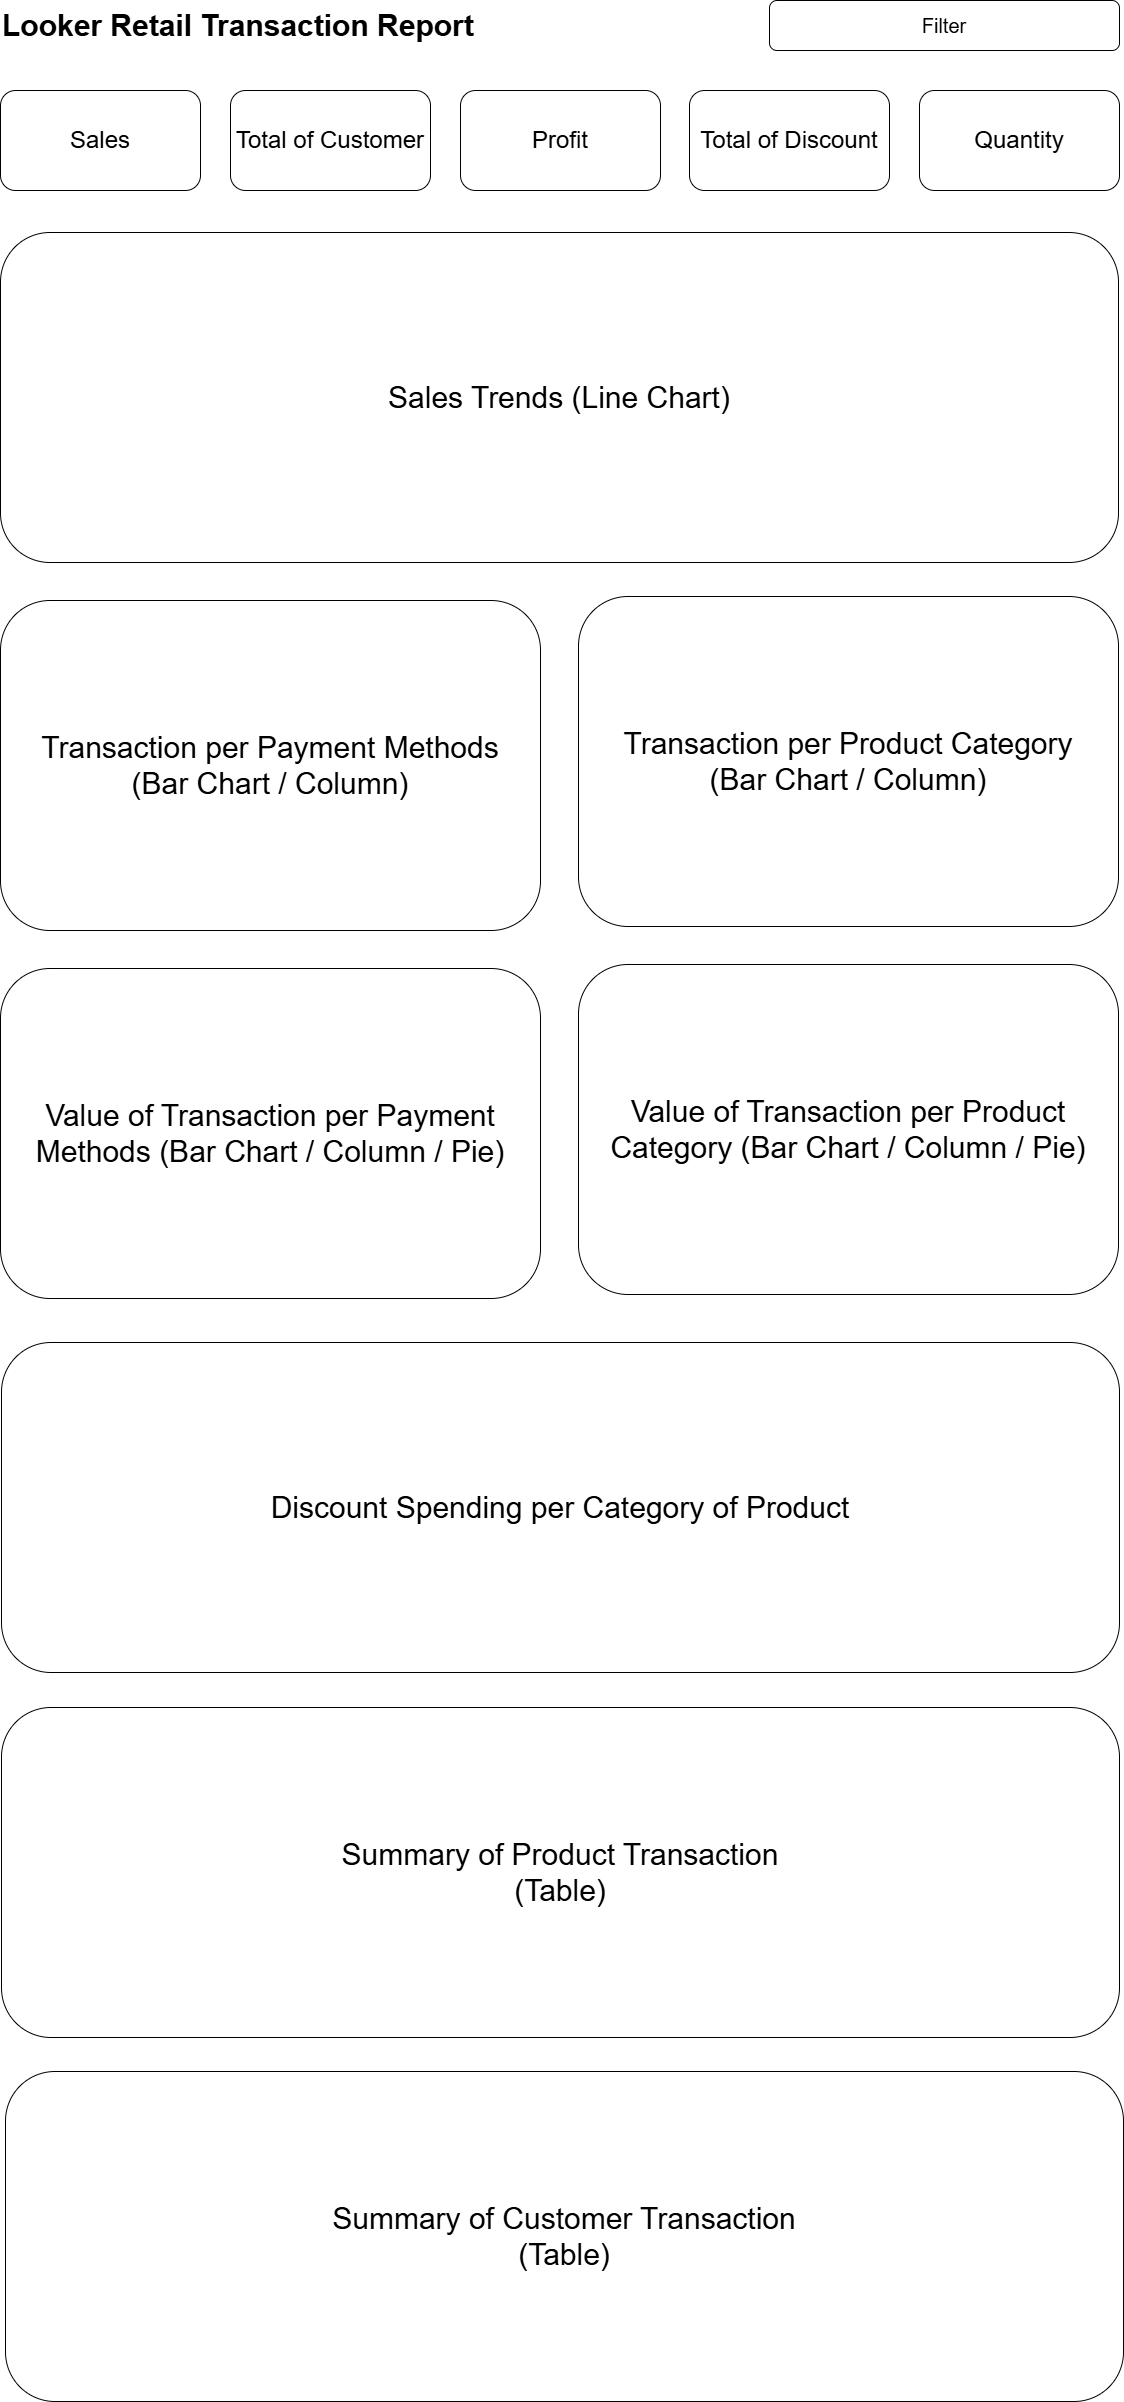

The diagram above was exported from draw.io. Its source (the exported page's mxGraphModel, read from the mxfile embedded in the PNG):
<mxGraphModel dx="1246" dy="730" grid="0" gridSize="10" guides="1" tooltips="1" connect="1" arrows="1" fold="1" page="1" pageScale="1" pageWidth="1169" pageHeight="827" background="#FFFFFF" math="0" shadow="0">
  <root>
    <mxCell id="0" />
    <mxCell id="1" parent="0" />
    <mxCell id="LiUdDAYoADvmX5nl_Ryb-1" parent="1" style="rounded=1;whiteSpace=wrap;html=1;" value="&lt;font style=&quot;font-size: 24px;&quot;&gt;Sales&lt;/font&gt;" vertex="1">
      <mxGeometry height="100" width="200" x="25" y="170" as="geometry" />
    </mxCell>
    <mxCell id="LiUdDAYoADvmX5nl_Ryb-2" parent="1" style="rounded=1;whiteSpace=wrap;html=1;" value="&lt;font style=&quot;font-size: 24px;&quot;&gt;Profit&lt;/font&gt;" vertex="1">
      <mxGeometry height="100" width="200" x="485" y="170" as="geometry" />
    </mxCell>
    <mxCell id="LiUdDAYoADvmX5nl_Ryb-3" parent="1" style="rounded=1;whiteSpace=wrap;html=1;" value="&lt;font style=&quot;font-size: 24px;&quot;&gt;Quantity&lt;/font&gt;" vertex="1">
      <mxGeometry height="100" width="200" x="944" y="170" as="geometry" />
    </mxCell>
    <mxCell id="LiUdDAYoADvmX5nl_Ryb-4" parent="1" style="rounded=1;whiteSpace=wrap;html=1;" value="&lt;font style=&quot;font-size: 24px;&quot;&gt;Total of Discount&lt;/font&gt;" vertex="1">
      <mxGeometry height="100" width="200" x="714" y="170" as="geometry" />
    </mxCell>
    <mxCell id="LiUdDAYoADvmX5nl_Ryb-5" parent="1" style="rounded=1;whiteSpace=wrap;html=1;" value="&lt;font style=&quot;font-size: 24px;&quot;&gt;Total of Customer&lt;/font&gt;" vertex="1">
      <mxGeometry height="100" width="200" x="255" y="170" as="geometry" />
    </mxCell>
    <mxCell id="LiUdDAYoADvmX5nl_Ryb-6" parent="1" style="text;html=1;whiteSpace=wrap;strokeColor=none;fillColor=none;align=left;verticalAlign=middle;rounded=0;fontSize=30;fontStyle=1" value="&lt;font&gt;Looker Retail Transaction Report&lt;/font&gt;" vertex="1">
      <mxGeometry height="30" width="495" x="25" y="90" as="geometry" />
    </mxCell>
    <mxCell id="LiUdDAYoADvmX5nl_Ryb-7" parent="1" style="rounded=1;whiteSpace=wrap;html=1;" value="&lt;font style=&quot;font-size: 20px;&quot;&gt;Filter&lt;/font&gt;" vertex="1">
      <mxGeometry height="50" width="350" x="794" y="80" as="geometry" />
    </mxCell>
    <mxCell id="LiUdDAYoADvmX5nl_Ryb-8" parent="1" style="rounded=1;whiteSpace=wrap;html=1;labelBackgroundColor=none;labelBorderColor=none;textShadow=0;glass=0;shadow=0;" value="&lt;font style=&quot;font-size: 30px;&quot;&gt;Sales Trends (Line Chart)&lt;/font&gt;" vertex="1">
      <mxGeometry height="330" width="1118" x="25" y="312" as="geometry" />
    </mxCell>
    <mxCell id="LiUdDAYoADvmX5nl_Ryb-13" parent="1" style="rounded=1;whiteSpace=wrap;html=1;labelBackgroundColor=none;labelBorderColor=none;textShadow=0;glass=0;shadow=0;" value="&lt;font style=&quot;font-size: 30px;&quot;&gt;Transaction per Payment Methods&lt;/font&gt;&lt;div&gt;&lt;font style=&quot;font-size: 30px;&quot;&gt;(Bar Chart / Column)&lt;/font&gt;&lt;/div&gt;" vertex="1">
      <mxGeometry height="330" width="540" x="25" y="680" as="geometry" />
    </mxCell>
    <mxCell id="LiUdDAYoADvmX5nl_Ryb-15" parent="1" style="rounded=1;whiteSpace=wrap;html=1;labelBackgroundColor=none;labelBorderColor=none;textShadow=0;glass=0;shadow=0;" value="&lt;font style=&quot;font-size: 30px;&quot;&gt;Value of Transaction per Payment Methods (Bar Chart / Column / Pie)&lt;/font&gt;" vertex="1">
      <mxGeometry height="330" width="540" x="25" y="1048" as="geometry" />
    </mxCell>
    <mxCell id="LiUdDAYoADvmX5nl_Ryb-16" parent="1" style="rounded=1;whiteSpace=wrap;html=1;labelBackgroundColor=none;labelBorderColor=none;textShadow=0;glass=0;shadow=0;" value="&lt;font style=&quot;font-size: 30px;&quot;&gt;Transaction per Product Category&lt;/font&gt;&lt;div&gt;&lt;font style=&quot;font-size: 30px;&quot;&gt;(Bar Chart / Column)&lt;/font&gt;&lt;/div&gt;" vertex="1">
      <mxGeometry height="330" width="540" x="603" y="676" as="geometry" />
    </mxCell>
    <mxCell id="LiUdDAYoADvmX5nl_Ryb-17" parent="1" style="rounded=1;whiteSpace=wrap;html=1;labelBackgroundColor=none;labelBorderColor=none;textShadow=0;glass=0;shadow=0;" value="&lt;font style=&quot;font-size: 30px;&quot;&gt;Value of Transaction per Product Category (Bar Chart / Column / Pie)&lt;/font&gt;" vertex="1">
      <mxGeometry height="330" width="540" x="603" y="1044" as="geometry" />
    </mxCell>
    <mxCell id="LiUdDAYoADvmX5nl_Ryb-18" parent="1" style="rounded=1;whiteSpace=wrap;html=1;labelBackgroundColor=none;labelBorderColor=none;textShadow=0;glass=0;shadow=0;" value="&lt;font style=&quot;font-size: 30px;&quot;&gt;Discount Spending per Category of Product&lt;/font&gt;" vertex="1">
      <mxGeometry height="330" width="1118" x="26" y="1422" as="geometry" />
    </mxCell>
    <mxCell id="LiUdDAYoADvmX5nl_Ryb-19" parent="1" style="rounded=1;whiteSpace=wrap;html=1;labelBackgroundColor=none;labelBorderColor=none;textShadow=0;glass=0;shadow=0;" value="&lt;font style=&quot;font-size: 30px;&quot;&gt;Summary of Product Transaction&lt;/font&gt;&lt;div&gt;&lt;font style=&quot;font-size: 30px;&quot;&gt;(Table)&lt;/font&gt;&lt;/div&gt;" vertex="1">
      <mxGeometry height="330" width="1118" x="26" y="1787" as="geometry" />
    </mxCell>
    <mxCell id="LiUdDAYoADvmX5nl_Ryb-20" parent="1" style="rounded=1;whiteSpace=wrap;html=1;labelBackgroundColor=none;labelBorderColor=none;textShadow=0;glass=0;shadow=0;" value="&lt;font style=&quot;font-size: 30px;&quot;&gt;Summary of Customer Transaction&lt;/font&gt;&lt;div&gt;&lt;font style=&quot;font-size: 30px;&quot;&gt;(Table)&lt;/font&gt;&lt;/div&gt;" vertex="1">
      <mxGeometry height="330" width="1118" x="30" y="2151" as="geometry" />
    </mxCell>
  </root>
</mxGraphModel>